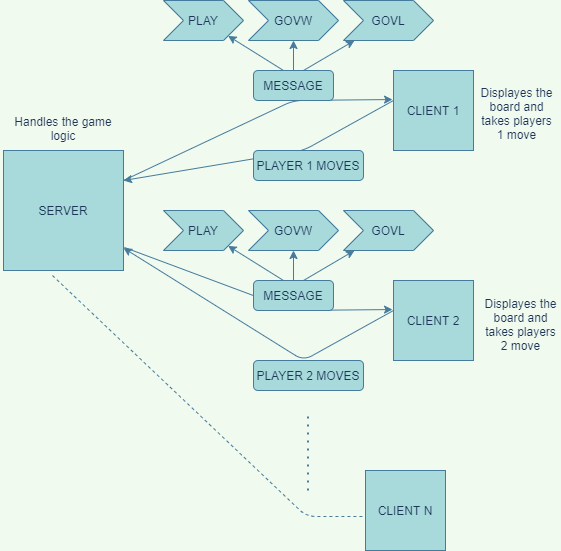

The diagram above was exported from draw.io. Its source (the exported page's mxGraphModel, read from the mxfile embedded in the PNG):
<mxGraphModel dx="1422" dy="762" grid="0" gridSize="10" guides="1" tooltips="1" connect="1" arrows="1" fold="1" page="1" pageScale="1" pageWidth="827" pageHeight="1169" background="#F1FAEE" math="0" shadow="0">
  <root>
    <mxCell id="0" />
    <mxCell id="1" parent="0" />
    <mxCell id="OiIaEToQs1kWamDnzHWi-1" value="SERVER" style="whiteSpace=wrap;html=1;aspect=fixed;fillColor=#A8DADC;strokeColor=#457B9D;fontColor=#1D3557;" vertex="1" parent="1">
      <mxGeometry x="40" y="200" width="120" height="120" as="geometry" />
    </mxCell>
    <mxCell id="OiIaEToQs1kWamDnzHWi-3" value="CLIENT 1" style="whiteSpace=wrap;html=1;aspect=fixed;fillColor=#A8DADC;strokeColor=#457B9D;fontColor=#1D3557;" vertex="1" parent="1">
      <mxGeometry x="430" y="120" width="80" height="80" as="geometry" />
    </mxCell>
    <mxCell id="OiIaEToQs1kWamDnzHWi-5" value="" style="endArrow=classic;html=1;exitX=1;exitY=0.25;exitDx=0;exitDy=0;entryX=-0.012;entryY=0.363;entryDx=0;entryDy=0;entryPerimeter=0;strokeColor=#457B9D;fontColor=#1D3557;labelBackgroundColor=#F1FAEE;" edge="1" parent="1" source="OiIaEToQs1kWamDnzHWi-1" target="OiIaEToQs1kWamDnzHWi-3">
      <mxGeometry width="50" height="50" relative="1" as="geometry">
        <mxPoint x="390" y="410" as="sourcePoint" />
        <mxPoint x="410" y="150" as="targetPoint" />
        <Array as="points">
          <mxPoint x="330" y="150" />
        </Array>
      </mxGeometry>
    </mxCell>
    <mxCell id="OiIaEToQs1kWamDnzHWi-7" value="MESSAGE" style="rounded=1;whiteSpace=wrap;html=1;fillColor=#A8DADC;strokeColor=#457B9D;fontColor=#1D3557;" vertex="1" parent="1">
      <mxGeometry x="290" y="120" width="80" height="30" as="geometry" />
    </mxCell>
    <mxCell id="OiIaEToQs1kWamDnzHWi-8" value="" style="endArrow=classic;html=1;entryX=1;entryY=0.25;entryDx=0;entryDy=0;strokeColor=#457B9D;fontColor=#1D3557;labelBackgroundColor=#F1FAEE;" edge="1" parent="1" target="OiIaEToQs1kWamDnzHWi-1">
      <mxGeometry width="50" height="50" relative="1" as="geometry">
        <mxPoint x="430" y="150" as="sourcePoint" />
        <mxPoint x="440" y="360" as="targetPoint" />
        <Array as="points">
          <mxPoint x="340" y="200" />
        </Array>
      </mxGeometry>
    </mxCell>
    <mxCell id="OiIaEToQs1kWamDnzHWi-9" value="PLAYER 1 MOVES" style="rounded=1;whiteSpace=wrap;html=1;fillColor=#A8DADC;strokeColor=#457B9D;fontColor=#1D3557;" vertex="1" parent="1">
      <mxGeometry x="290" y="200" width="110" height="30" as="geometry" />
    </mxCell>
    <mxCell id="OiIaEToQs1kWamDnzHWi-10" value="" style="endArrow=classic;html=1;strokeColor=#457B9D;fontColor=#1D3557;labelBackgroundColor=#F1FAEE;" edge="1" parent="1" target="OiIaEToQs1kWamDnzHWi-12">
      <mxGeometry width="50" height="50" relative="1" as="geometry">
        <mxPoint x="320" y="120" as="sourcePoint" />
        <mxPoint x="280" y="80" as="targetPoint" />
      </mxGeometry>
    </mxCell>
    <mxCell id="OiIaEToQs1kWamDnzHWi-11" value="" style="endArrow=classic;html=1;strokeColor=#457B9D;fontColor=#1D3557;labelBackgroundColor=#F1FAEE;" edge="1" parent="1" target="OiIaEToQs1kWamDnzHWi-13">
      <mxGeometry width="50" height="50" relative="1" as="geometry">
        <mxPoint x="340" y="120" as="sourcePoint" />
        <mxPoint x="390" y="80" as="targetPoint" />
      </mxGeometry>
    </mxCell>
    <mxCell id="OiIaEToQs1kWamDnzHWi-12" value="PLAY&lt;br&gt;" style="shape=step;perimeter=stepPerimeter;whiteSpace=wrap;html=1;fixedSize=1;fillColor=#A8DADC;strokeColor=#457B9D;fontColor=#1D3557;" vertex="1" parent="1">
      <mxGeometry x="200" y="50" width="80" height="40" as="geometry" />
    </mxCell>
    <mxCell id="OiIaEToQs1kWamDnzHWi-13" value="GOVL" style="shape=step;perimeter=stepPerimeter;whiteSpace=wrap;html=1;fixedSize=1;fillColor=#A8DADC;strokeColor=#457B9D;fontColor=#1D3557;" vertex="1" parent="1">
      <mxGeometry x="380" y="50" width="90" height="40" as="geometry" />
    </mxCell>
    <mxCell id="OiIaEToQs1kWamDnzHWi-14" value="" style="endArrow=classic;html=1;strokeColor=#457B9D;fontColor=#1D3557;labelBackgroundColor=#F1FAEE;" edge="1" parent="1" target="OiIaEToQs1kWamDnzHWi-15">
      <mxGeometry width="50" height="50" relative="1" as="geometry">
        <mxPoint x="330" y="120" as="sourcePoint" />
        <mxPoint x="330" y="80" as="targetPoint" />
      </mxGeometry>
    </mxCell>
    <mxCell id="OiIaEToQs1kWamDnzHWi-15" value="GOVW" style="shape=step;perimeter=stepPerimeter;whiteSpace=wrap;html=1;fixedSize=1;fillColor=#A8DADC;strokeColor=#457B9D;fontColor=#1D3557;" vertex="1" parent="1">
      <mxGeometry x="285" y="50" width="90" height="40" as="geometry" />
    </mxCell>
    <mxCell id="OiIaEToQs1kWamDnzHWi-50" value="CLIENT 2" style="whiteSpace=wrap;html=1;aspect=fixed;fillColor=#A8DADC;strokeColor=#457B9D;fontColor=#1D3557;" vertex="1" parent="1">
      <mxGeometry x="430" y="330" width="80" height="80" as="geometry" />
    </mxCell>
    <mxCell id="OiIaEToQs1kWamDnzHWi-51" value="" style="endArrow=classic;html=1;exitX=1.008;exitY=0.808;exitDx=0;exitDy=0;entryX=-0.012;entryY=0.363;entryDx=0;entryDy=0;entryPerimeter=0;exitPerimeter=0;strokeColor=#457B9D;fontColor=#1D3557;labelBackgroundColor=#F1FAEE;" edge="1" parent="1" target="OiIaEToQs1kWamDnzHWi-50" source="OiIaEToQs1kWamDnzHWi-1">
      <mxGeometry width="50" height="50" relative="1" as="geometry">
        <mxPoint x="240" y="397.5" as="sourcePoint" />
        <mxPoint x="410" y="360" as="targetPoint" />
        <Array as="points">
          <mxPoint x="330" y="360" />
        </Array>
      </mxGeometry>
    </mxCell>
    <mxCell id="OiIaEToQs1kWamDnzHWi-52" value="MESSAGE" style="rounded=1;whiteSpace=wrap;html=1;fillColor=#A8DADC;strokeColor=#457B9D;fontColor=#1D3557;" vertex="1" parent="1">
      <mxGeometry x="290" y="330" width="80" height="30" as="geometry" />
    </mxCell>
    <mxCell id="OiIaEToQs1kWamDnzHWi-53" value="" style="endArrow=classic;html=1;strokeColor=#457B9D;fontColor=#1D3557;labelBackgroundColor=#F1FAEE;" edge="1" parent="1" target="OiIaEToQs1kWamDnzHWi-1">
      <mxGeometry width="50" height="50" relative="1" as="geometry">
        <mxPoint x="430" y="360" as="sourcePoint" />
        <mxPoint x="240" y="397.5" as="targetPoint" />
        <Array as="points">
          <mxPoint x="340" y="410" />
        </Array>
      </mxGeometry>
    </mxCell>
    <mxCell id="OiIaEToQs1kWamDnzHWi-54" value="PLAYER 2 MOVES" style="rounded=1;whiteSpace=wrap;html=1;fillColor=#A8DADC;strokeColor=#457B9D;fontColor=#1D3557;" vertex="1" parent="1">
      <mxGeometry x="290" y="410" width="110" height="30" as="geometry" />
    </mxCell>
    <mxCell id="OiIaEToQs1kWamDnzHWi-55" value="" style="endArrow=classic;html=1;strokeColor=#457B9D;fontColor=#1D3557;labelBackgroundColor=#F1FAEE;" edge="1" parent="1" target="OiIaEToQs1kWamDnzHWi-57">
      <mxGeometry width="50" height="50" relative="1" as="geometry">
        <mxPoint x="320" y="330" as="sourcePoint" />
        <mxPoint x="280" y="290" as="targetPoint" />
      </mxGeometry>
    </mxCell>
    <mxCell id="OiIaEToQs1kWamDnzHWi-56" value="" style="endArrow=classic;html=1;strokeColor=#457B9D;fontColor=#1D3557;labelBackgroundColor=#F1FAEE;" edge="1" parent="1" target="OiIaEToQs1kWamDnzHWi-58">
      <mxGeometry width="50" height="50" relative="1" as="geometry">
        <mxPoint x="340" y="330" as="sourcePoint" />
        <mxPoint x="390" y="290" as="targetPoint" />
      </mxGeometry>
    </mxCell>
    <mxCell id="OiIaEToQs1kWamDnzHWi-57" value="PLAY&lt;br&gt;" style="shape=step;perimeter=stepPerimeter;whiteSpace=wrap;html=1;fixedSize=1;fillColor=#A8DADC;strokeColor=#457B9D;fontColor=#1D3557;" vertex="1" parent="1">
      <mxGeometry x="200" y="260" width="80" height="40" as="geometry" />
    </mxCell>
    <mxCell id="OiIaEToQs1kWamDnzHWi-58" value="GOVL" style="shape=step;perimeter=stepPerimeter;whiteSpace=wrap;html=1;fixedSize=1;fillColor=#A8DADC;strokeColor=#457B9D;fontColor=#1D3557;" vertex="1" parent="1">
      <mxGeometry x="380" y="260" width="90" height="40" as="geometry" />
    </mxCell>
    <mxCell id="OiIaEToQs1kWamDnzHWi-59" value="" style="endArrow=classic;html=1;strokeColor=#457B9D;fontColor=#1D3557;labelBackgroundColor=#F1FAEE;" edge="1" parent="1" target="OiIaEToQs1kWamDnzHWi-60">
      <mxGeometry width="50" height="50" relative="1" as="geometry">
        <mxPoint x="330" y="330" as="sourcePoint" />
        <mxPoint x="330" y="290" as="targetPoint" />
      </mxGeometry>
    </mxCell>
    <mxCell id="OiIaEToQs1kWamDnzHWi-60" value="GOVW" style="shape=step;perimeter=stepPerimeter;whiteSpace=wrap;html=1;fixedSize=1;fillColor=#A8DADC;strokeColor=#457B9D;fontColor=#1D3557;" vertex="1" parent="1">
      <mxGeometry x="285" y="260" width="90" height="40" as="geometry" />
    </mxCell>
    <mxCell id="OiIaEToQs1kWamDnzHWi-62" value="" style="endArrow=none;dashed=1;html=1;dashPattern=1 3;strokeWidth=2;strokeColor=#457B9D;fontColor=#1D3557;labelBackgroundColor=#F1FAEE;" edge="1" parent="1">
      <mxGeometry width="50" height="50" relative="1" as="geometry">
        <mxPoint x="344.5" y="540" as="sourcePoint" />
        <mxPoint x="344.5" y="460" as="targetPoint" />
      </mxGeometry>
    </mxCell>
    <mxCell id="OiIaEToQs1kWamDnzHWi-63" value="CLIENT N" style="whiteSpace=wrap;html=1;aspect=fixed;fillColor=#A8DADC;strokeColor=#457B9D;fontColor=#1D3557;" vertex="1" parent="1">
      <mxGeometry x="402" y="520" width="80" height="80" as="geometry" />
    </mxCell>
    <mxCell id="OiIaEToQs1kWamDnzHWi-66" value="" style="endArrow=none;dashed=1;html=1;strokeColor=#457B9D;fillColor=#A8DADC;fontColor=#1D3557;exitX=0.408;exitY=1.042;exitDx=0;exitDy=0;exitPerimeter=0;" edge="1" parent="1" source="OiIaEToQs1kWamDnzHWi-1">
      <mxGeometry width="50" height="50" relative="1" as="geometry">
        <mxPoint x="314" y="585" as="sourcePoint" />
        <mxPoint x="401" y="566" as="targetPoint" />
        <Array as="points">
          <mxPoint x="343" y="566" />
        </Array>
      </mxGeometry>
    </mxCell>
    <mxCell id="OiIaEToQs1kWamDnzHWi-67" value="Handles the game logic" style="text;html=1;strokeColor=none;fillColor=none;align=center;verticalAlign=middle;whiteSpace=wrap;rounded=0;sketch=0;fontColor=#1D3557;" vertex="1" parent="1">
      <mxGeometry x="37" y="163" width="126" height="29" as="geometry" />
    </mxCell>
    <mxCell id="OiIaEToQs1kWamDnzHWi-68" value="Displayes the board and takes players 1 move" style="text;html=1;strokeColor=none;fillColor=none;align=center;verticalAlign=middle;whiteSpace=wrap;rounded=0;sketch=0;fontColor=#1D3557;" vertex="1" parent="1">
      <mxGeometry x="514" y="121" width="79" height="84" as="geometry" />
    </mxCell>
    <mxCell id="OiIaEToQs1kWamDnzHWi-69" value="Displayes the board and takes players 2 move" style="text;html=1;strokeColor=none;fillColor=none;align=center;verticalAlign=middle;whiteSpace=wrap;rounded=0;sketch=0;fontColor=#1D3557;" vertex="1" parent="1">
      <mxGeometry x="518" y="332" width="79" height="84" as="geometry" />
    </mxCell>
  </root>
</mxGraphModel>